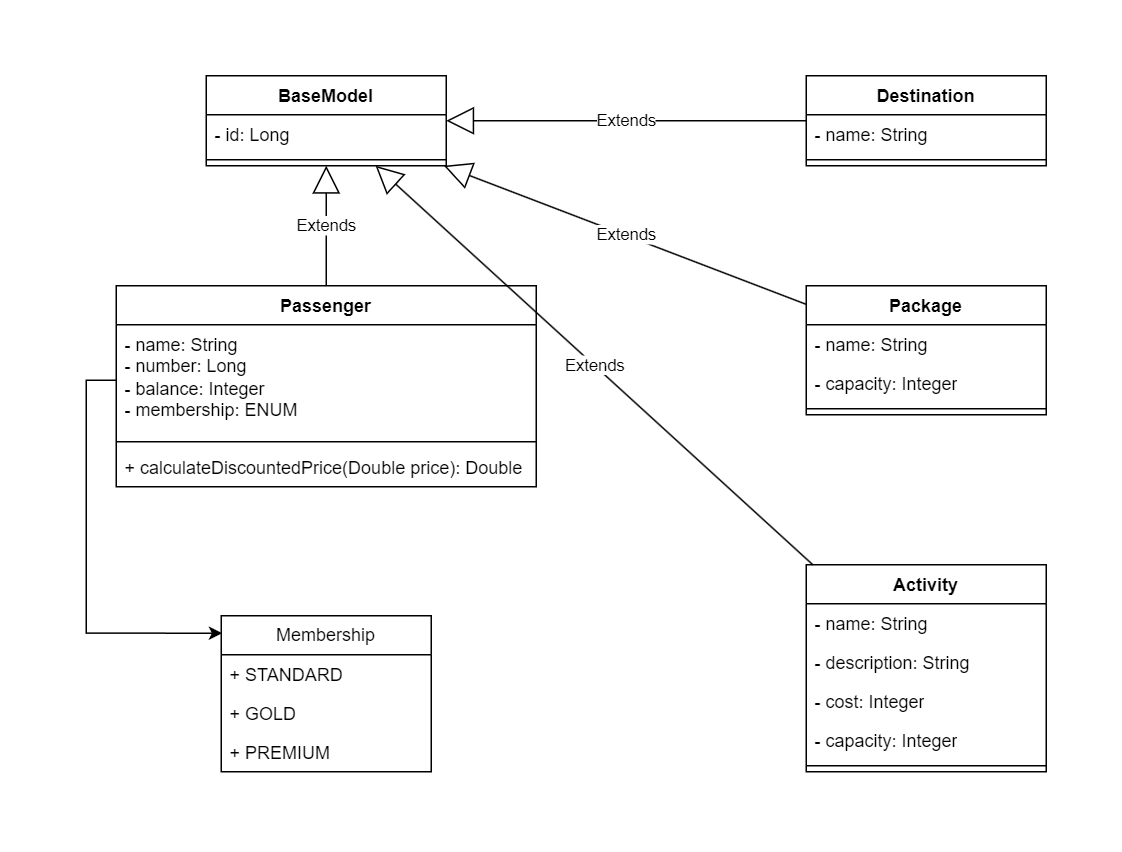

The diagram above was exported from draw.io. Its source (the exported page's mxGraphModel, read from the mxfile embedded in the PNG):
<mxGraphModel dx="1034" dy="452" grid="1" gridSize="10" guides="1" tooltips="1" connect="1" arrows="1" fold="1" page="1" pageScale="1" pageWidth="850" pageHeight="1100" math="0" shadow="0">
  <root>
    <mxCell id="0" />
    <mxCell id="1" parent="0" />
    <mxCell id="xbuWE9mzCfEiAtR6Oz7B-24" value="Membership" style="swimlane;fontStyle=0;childLayout=stackLayout;horizontal=1;startSize=26;fillColor=none;horizontalStack=0;resizeParent=1;resizeParentMax=0;resizeLast=0;collapsible=1;marginBottom=0;whiteSpace=wrap;html=1;" vertex="1" parent="1">
      <mxGeometry x="190" y="420" width="140" height="104" as="geometry" />
    </mxCell>
    <mxCell id="xbuWE9mzCfEiAtR6Oz7B-25" value="+ STANDARD" style="text;strokeColor=none;fillColor=none;align=left;verticalAlign=top;spacingLeft=4;spacingRight=4;overflow=hidden;rotatable=0;points=[[0,0.5],[1,0.5]];portConstraint=eastwest;whiteSpace=wrap;html=1;" vertex="1" parent="xbuWE9mzCfEiAtR6Oz7B-24">
      <mxGeometry y="26" width="140" height="26" as="geometry" />
    </mxCell>
    <mxCell id="xbuWE9mzCfEiAtR6Oz7B-26" value="+ GOLD" style="text;strokeColor=none;fillColor=none;align=left;verticalAlign=top;spacingLeft=4;spacingRight=4;overflow=hidden;rotatable=0;points=[[0,0.5],[1,0.5]];portConstraint=eastwest;whiteSpace=wrap;html=1;" vertex="1" parent="xbuWE9mzCfEiAtR6Oz7B-24">
      <mxGeometry y="52" width="140" height="26" as="geometry" />
    </mxCell>
    <mxCell id="xbuWE9mzCfEiAtR6Oz7B-27" value="+ PREMIUM" style="text;strokeColor=none;fillColor=none;align=left;verticalAlign=top;spacingLeft=4;spacingRight=4;overflow=hidden;rotatable=0;points=[[0,0.5],[1,0.5]];portConstraint=eastwest;whiteSpace=wrap;html=1;" vertex="1" parent="xbuWE9mzCfEiAtR6Oz7B-24">
      <mxGeometry y="78" width="140" height="26" as="geometry" />
    </mxCell>
    <mxCell id="xbuWE9mzCfEiAtR6Oz7B-28" value="Passenger" style="swimlane;fontStyle=1;align=center;verticalAlign=top;childLayout=stackLayout;horizontal=1;startSize=26;horizontalStack=0;resizeParent=1;resizeParentMax=0;resizeLast=0;collapsible=1;marginBottom=0;whiteSpace=wrap;html=1;" vertex="1" parent="1">
      <mxGeometry x="120" y="200" width="280" height="134" as="geometry" />
    </mxCell>
    <mxCell id="xbuWE9mzCfEiAtR6Oz7B-29" value="- name: String&lt;br&gt;- number: Long&lt;br&gt;- balance: Integer&lt;br&gt;- membership: ENUM" style="text;strokeColor=none;fillColor=none;align=left;verticalAlign=top;spacingLeft=4;spacingRight=4;overflow=hidden;rotatable=0;points=[[0,0.5],[1,0.5]];portConstraint=eastwest;whiteSpace=wrap;html=1;" vertex="1" parent="xbuWE9mzCfEiAtR6Oz7B-28">
      <mxGeometry y="26" width="280" height="74" as="geometry" />
    </mxCell>
    <mxCell id="xbuWE9mzCfEiAtR6Oz7B-30" value="" style="line;strokeWidth=1;fillColor=none;align=left;verticalAlign=middle;spacingTop=-1;spacingLeft=3;spacingRight=3;rotatable=0;labelPosition=right;points=[];portConstraint=eastwest;strokeColor=inherit;" vertex="1" parent="xbuWE9mzCfEiAtR6Oz7B-28">
      <mxGeometry y="100" width="280" height="8" as="geometry" />
    </mxCell>
    <mxCell id="xbuWE9mzCfEiAtR6Oz7B-31" value="+ calculateDiscountedPrice(Double price): Double" style="text;strokeColor=none;fillColor=none;align=left;verticalAlign=top;spacingLeft=4;spacingRight=4;overflow=hidden;rotatable=0;points=[[0,0.5],[1,0.5]];portConstraint=eastwest;whiteSpace=wrap;html=1;" vertex="1" parent="xbuWE9mzCfEiAtR6Oz7B-28">
      <mxGeometry y="108" width="280" height="26" as="geometry" />
    </mxCell>
    <mxCell id="xbuWE9mzCfEiAtR6Oz7B-32" value="Activity" style="swimlane;fontStyle=1;align=center;verticalAlign=top;childLayout=stackLayout;horizontal=1;startSize=26;horizontalStack=0;resizeParent=1;resizeParentMax=0;resizeLast=0;collapsible=1;marginBottom=0;whiteSpace=wrap;html=1;" vertex="1" parent="1">
      <mxGeometry x="580" y="386" width="160" height="138" as="geometry" />
    </mxCell>
    <mxCell id="xbuWE9mzCfEiAtR6Oz7B-6" value="- name: String" style="text;strokeColor=none;fillColor=none;align=left;verticalAlign=top;spacingLeft=4;spacingRight=4;overflow=hidden;rotatable=0;points=[[0,0.5],[1,0.5]];portConstraint=eastwest;whiteSpace=wrap;html=1;" vertex="1" parent="xbuWE9mzCfEiAtR6Oz7B-32">
      <mxGeometry y="26" width="160" height="26" as="geometry" />
    </mxCell>
    <mxCell id="xbuWE9mzCfEiAtR6Oz7B-7" value="- description: String" style="text;strokeColor=none;fillColor=none;align=left;verticalAlign=top;spacingLeft=4;spacingRight=4;overflow=hidden;rotatable=0;points=[[0,0.5],[1,0.5]];portConstraint=eastwest;whiteSpace=wrap;html=1;" vertex="1" parent="xbuWE9mzCfEiAtR6Oz7B-32">
      <mxGeometry y="52" width="160" height="26" as="geometry" />
    </mxCell>
    <mxCell id="xbuWE9mzCfEiAtR6Oz7B-8" value="- cost: Integer" style="text;strokeColor=none;fillColor=none;align=left;verticalAlign=top;spacingLeft=4;spacingRight=4;overflow=hidden;rotatable=0;points=[[0,0.5],[1,0.5]];portConstraint=eastwest;whiteSpace=wrap;html=1;" vertex="1" parent="xbuWE9mzCfEiAtR6Oz7B-32">
      <mxGeometry y="78" width="160" height="26" as="geometry" />
    </mxCell>
    <mxCell id="xbuWE9mzCfEiAtR6Oz7B-9" value="- capacity: Integer" style="text;strokeColor=none;fillColor=none;align=left;verticalAlign=top;spacingLeft=4;spacingRight=4;overflow=hidden;rotatable=0;points=[[0,0.5],[1,0.5]];portConstraint=eastwest;whiteSpace=wrap;html=1;" vertex="1" parent="xbuWE9mzCfEiAtR6Oz7B-32">
      <mxGeometry y="104" width="160" height="26" as="geometry" />
    </mxCell>
    <mxCell id="xbuWE9mzCfEiAtR6Oz7B-34" value="" style="line;strokeWidth=1;fillColor=none;align=left;verticalAlign=middle;spacingTop=-1;spacingLeft=3;spacingRight=3;rotatable=0;labelPosition=right;points=[];portConstraint=eastwest;strokeColor=inherit;" vertex="1" parent="xbuWE9mzCfEiAtR6Oz7B-32">
      <mxGeometry y="130" width="160" height="8" as="geometry" />
    </mxCell>
    <mxCell id="xbuWE9mzCfEiAtR6Oz7B-36" value="Destination" style="swimlane;fontStyle=1;align=center;verticalAlign=top;childLayout=stackLayout;horizontal=1;startSize=26;horizontalStack=0;resizeParent=1;resizeParentMax=0;resizeLast=0;collapsible=1;marginBottom=0;whiteSpace=wrap;html=1;" vertex="1" parent="1">
      <mxGeometry x="580" y="60" width="160" height="60" as="geometry" />
    </mxCell>
    <mxCell id="xbuWE9mzCfEiAtR6Oz7B-12" value="- name: String" style="text;strokeColor=none;fillColor=none;align=left;verticalAlign=top;spacingLeft=4;spacingRight=4;overflow=hidden;rotatable=0;points=[[0,0.5],[1,0.5]];portConstraint=eastwest;whiteSpace=wrap;html=1;" vertex="1" parent="xbuWE9mzCfEiAtR6Oz7B-36">
      <mxGeometry y="26" width="160" height="26" as="geometry" />
    </mxCell>
    <mxCell id="xbuWE9mzCfEiAtR6Oz7B-38" value="" style="line;strokeWidth=1;fillColor=none;align=left;verticalAlign=middle;spacingTop=-1;spacingLeft=3;spacingRight=3;rotatable=0;labelPosition=right;points=[];portConstraint=eastwest;strokeColor=inherit;" vertex="1" parent="xbuWE9mzCfEiAtR6Oz7B-36">
      <mxGeometry y="52" width="160" height="8" as="geometry" />
    </mxCell>
    <mxCell id="xbuWE9mzCfEiAtR6Oz7B-40" value="Package" style="swimlane;fontStyle=1;align=center;verticalAlign=top;childLayout=stackLayout;horizontal=1;startSize=26;horizontalStack=0;resizeParent=1;resizeParentMax=0;resizeLast=0;collapsible=1;marginBottom=0;whiteSpace=wrap;html=1;" vertex="1" parent="1">
      <mxGeometry x="580" y="200" width="160" height="86" as="geometry" />
    </mxCell>
    <mxCell id="xbuWE9mzCfEiAtR6Oz7B-16" value="- name: String" style="text;strokeColor=none;fillColor=none;align=left;verticalAlign=top;spacingLeft=4;spacingRight=4;overflow=hidden;rotatable=0;points=[[0,0.5],[1,0.5]];portConstraint=eastwest;whiteSpace=wrap;html=1;" vertex="1" parent="xbuWE9mzCfEiAtR6Oz7B-40">
      <mxGeometry y="26" width="160" height="26" as="geometry" />
    </mxCell>
    <mxCell id="xbuWE9mzCfEiAtR6Oz7B-17" value="- capacity: Integer" style="text;strokeColor=none;fillColor=none;align=left;verticalAlign=top;spacingLeft=4;spacingRight=4;overflow=hidden;rotatable=0;points=[[0,0.5],[1,0.5]];portConstraint=eastwest;whiteSpace=wrap;html=1;" vertex="1" parent="xbuWE9mzCfEiAtR6Oz7B-40">
      <mxGeometry y="52" width="160" height="26" as="geometry" />
    </mxCell>
    <mxCell id="xbuWE9mzCfEiAtR6Oz7B-42" value="" style="line;strokeWidth=1;fillColor=none;align=left;verticalAlign=middle;spacingTop=-1;spacingLeft=3;spacingRight=3;rotatable=0;labelPosition=right;points=[];portConstraint=eastwest;strokeColor=inherit;" vertex="1" parent="xbuWE9mzCfEiAtR6Oz7B-40">
      <mxGeometry y="78" width="160" height="8" as="geometry" />
    </mxCell>
    <mxCell id="xbuWE9mzCfEiAtR6Oz7B-48" value="BaseModel" style="swimlane;fontStyle=1;align=center;verticalAlign=top;childLayout=stackLayout;horizontal=1;startSize=26;horizontalStack=0;resizeParent=1;resizeParentMax=0;resizeLast=0;collapsible=1;marginBottom=0;whiteSpace=wrap;html=1;" vertex="1" parent="1">
      <mxGeometry x="180" y="60" width="160" height="60" as="geometry" />
    </mxCell>
    <mxCell id="xbuWE9mzCfEiAtR6Oz7B-2" value="- id: Long" style="text;strokeColor=none;fillColor=none;align=left;verticalAlign=top;spacingLeft=4;spacingRight=4;overflow=hidden;rotatable=0;points=[[0,0.5],[1,0.5]];portConstraint=eastwest;whiteSpace=wrap;html=1;" vertex="1" parent="xbuWE9mzCfEiAtR6Oz7B-48">
      <mxGeometry y="26" width="160" height="26" as="geometry" />
    </mxCell>
    <mxCell id="xbuWE9mzCfEiAtR6Oz7B-50" value="" style="line;strokeWidth=1;fillColor=none;align=left;verticalAlign=middle;spacingTop=-1;spacingLeft=3;spacingRight=3;rotatable=0;labelPosition=right;points=[];portConstraint=eastwest;strokeColor=inherit;" vertex="1" parent="xbuWE9mzCfEiAtR6Oz7B-48">
      <mxGeometry y="52" width="160" height="8" as="geometry" />
    </mxCell>
    <mxCell id="xbuWE9mzCfEiAtR6Oz7B-53" value="Extends" style="endArrow=block;endSize=16;endFill=0;html=1;rounded=0;" edge="1" parent="1" source="xbuWE9mzCfEiAtR6Oz7B-28" target="xbuWE9mzCfEiAtR6Oz7B-48">
      <mxGeometry width="160" relative="1" as="geometry">
        <mxPoint x="410" y="290" as="sourcePoint" />
        <mxPoint x="570" y="290" as="targetPoint" />
      </mxGeometry>
    </mxCell>
    <mxCell id="xbuWE9mzCfEiAtR6Oz7B-55" value="Extends" style="endArrow=block;endSize=16;endFill=0;html=1;rounded=0;" edge="1" parent="1" source="xbuWE9mzCfEiAtR6Oz7B-40" target="xbuWE9mzCfEiAtR6Oz7B-48">
      <mxGeometry width="160" relative="1" as="geometry">
        <mxPoint x="280" y="220" as="sourcePoint" />
        <mxPoint x="280" y="140" as="targetPoint" />
      </mxGeometry>
    </mxCell>
    <mxCell id="xbuWE9mzCfEiAtR6Oz7B-56" value="Extends" style="endArrow=block;endSize=16;endFill=0;html=1;rounded=0;" edge="1" parent="1" source="xbuWE9mzCfEiAtR6Oz7B-36" target="xbuWE9mzCfEiAtR6Oz7B-48">
      <mxGeometry width="160" relative="1" as="geometry">
        <mxPoint x="290" y="230" as="sourcePoint" />
        <mxPoint x="290" y="150" as="targetPoint" />
      </mxGeometry>
    </mxCell>
    <mxCell id="xbuWE9mzCfEiAtR6Oz7B-54" value="Extends" style="endArrow=block;endSize=16;endFill=0;html=1;rounded=0;" edge="1" parent="1" source="xbuWE9mzCfEiAtR6Oz7B-32" target="xbuWE9mzCfEiAtR6Oz7B-48">
      <mxGeometry width="160" relative="1" as="geometry">
        <mxPoint x="280" y="166" as="sourcePoint" />
        <mxPoint x="280" y="86" as="targetPoint" />
      </mxGeometry>
    </mxCell>
    <mxCell id="xbuWE9mzCfEiAtR6Oz7B-57" style="edgeStyle=orthogonalEdgeStyle;rounded=0;orthogonalLoop=1;jettySize=auto;html=1;entryX=0.005;entryY=0.112;entryDx=0;entryDy=0;entryPerimeter=0;" edge="1" parent="1" source="xbuWE9mzCfEiAtR6Oz7B-29" target="xbuWE9mzCfEiAtR6Oz7B-24">
      <mxGeometry relative="1" as="geometry" />
    </mxCell>
  </root>
</mxGraphModel>